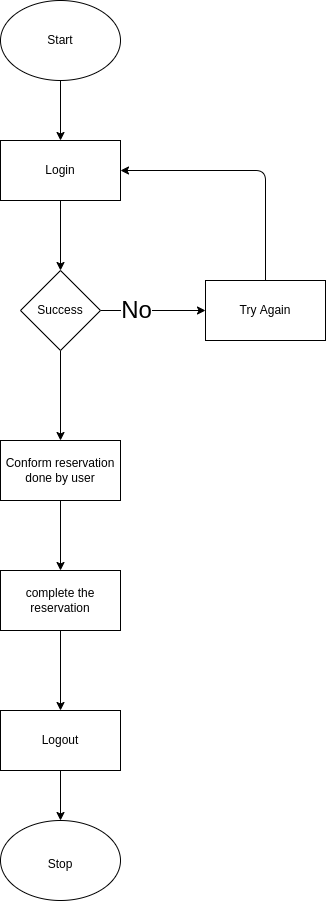

The diagram above was exported from draw.io. Its source (the exported page's mxGraphModel, read from the mxfile embedded in the PNG):
<mxGraphModel dx="1386" dy="800" grid="1" gridSize="10" guides="1" tooltips="1" connect="1" arrows="1" fold="1" page="1" pageScale="1" pageWidth="850" pageHeight="1100" math="0" shadow="0">
  <root>
    <mxCell id="0" />
    <mxCell id="1" parent="0" />
    <mxCell id="2" value="&lt;font style=&quot;font-size: 12px;&quot;&gt;Start&lt;/font&gt;" style="ellipse;whiteSpace=wrap;html=1;" parent="1" vertex="1">
      <mxGeometry x="365" y="30" width="120" height="80" as="geometry" />
    </mxCell>
    <mxCell id="6" value="" style="edgeStyle=none;html=1;fontSize=24;exitX=0.5;exitY=1;exitDx=0;exitDy=0;" parent="1" source="2" target="5" edge="1">
      <mxGeometry relative="1" as="geometry">
        <mxPoint x="425" y="260" as="sourcePoint" />
      </mxGeometry>
    </mxCell>
    <mxCell id="8" value="" style="edgeStyle=none;html=1;fontSize=24;" parent="1" source="5" target="7" edge="1">
      <mxGeometry relative="1" as="geometry" />
    </mxCell>
    <mxCell id="5" value="Login" style="whiteSpace=wrap;html=1;" parent="1" vertex="1">
      <mxGeometry x="365" y="170" width="120" height="60" as="geometry" />
    </mxCell>
    <mxCell id="10" value="" style="edgeStyle=none;html=1;fontSize=24;" parent="1" source="7" target="9" edge="1">
      <mxGeometry relative="1" as="geometry" />
    </mxCell>
    <mxCell id="23" value="No" style="edgeLabel;html=1;align=center;verticalAlign=middle;resizable=0;points=[];fontSize=24;" parent="10" vertex="1" connectable="0">
      <mxGeometry x="-0.3333" y="1" relative="1" as="geometry">
        <mxPoint as="offset" />
      </mxGeometry>
    </mxCell>
    <mxCell id="13" value="" style="edgeStyle=none;html=1;fontSize=24;" parent="1" source="7" target="12" edge="1">
      <mxGeometry relative="1" as="geometry" />
    </mxCell>
    <mxCell id="7" value="Success" style="rhombus;whiteSpace=wrap;html=1;" parent="1" vertex="1">
      <mxGeometry x="385" y="300" width="80" height="80" as="geometry" />
    </mxCell>
    <mxCell id="11" style="edgeStyle=none;html=1;entryX=1;entryY=0.5;entryDx=0;entryDy=0;fontSize=24;" parent="1" source="9" target="5" edge="1">
      <mxGeometry relative="1" as="geometry">
        <Array as="points">
          <mxPoint x="630" y="200" />
        </Array>
      </mxGeometry>
    </mxCell>
    <mxCell id="9" value="Try Again" style="whiteSpace=wrap;html=1;" parent="1" vertex="1">
      <mxGeometry x="570" y="310" width="120" height="60" as="geometry" />
    </mxCell>
    <mxCell id="15" value="" style="edgeStyle=none;html=1;fontSize=24;" parent="1" source="12" target="14" edge="1">
      <mxGeometry relative="1" as="geometry" />
    </mxCell>
    <mxCell id="12" value="Conform reservation done by user" style="whiteSpace=wrap;html=1;" parent="1" vertex="1">
      <mxGeometry x="365" y="470" width="120" height="60" as="geometry" />
    </mxCell>
    <mxCell id="17" value="" style="edgeStyle=none;html=1;fontSize=24;" parent="1" source="14" target="16" edge="1">
      <mxGeometry relative="1" as="geometry" />
    </mxCell>
    <mxCell id="14" value="complete the reservation" style="whiteSpace=wrap;html=1;" parent="1" vertex="1">
      <mxGeometry x="365" y="600" width="120" height="60" as="geometry" />
    </mxCell>
    <mxCell id="22" style="edgeStyle=none;html=1;fontSize=24;" parent="1" source="16" target="21" edge="1">
      <mxGeometry relative="1" as="geometry" />
    </mxCell>
    <mxCell id="16" value="Logout" style="whiteSpace=wrap;html=1;" parent="1" vertex="1">
      <mxGeometry x="365" y="740" width="120" height="60" as="geometry" />
    </mxCell>
    <mxCell id="21" value="&lt;font style=&quot;font-size: 12px;&quot;&gt;Stop&lt;/font&gt;" style="ellipse;whiteSpace=wrap;html=1;fontSize=24;" parent="1" vertex="1">
      <mxGeometry x="365" y="850" width="120" height="80" as="geometry" />
    </mxCell>
  </root>
</mxGraphModel>